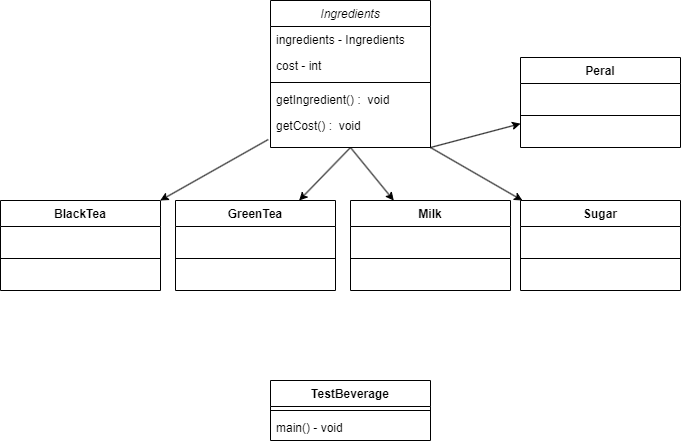

The diagram above was exported from draw.io. Its source (the exported page's mxGraphModel, read from the mxfile embedded in the PNG):
<mxGraphModel dx="1562" dy="773" grid="1" gridSize="10" guides="1" tooltips="1" connect="1" arrows="1" fold="1" page="1" pageScale="1" pageWidth="827" pageHeight="1169" math="0" shadow="0">
  <root>
    <mxCell id="WIyWlLk6GJQsqaUBKTNV-0" />
    <mxCell id="WIyWlLk6GJQsqaUBKTNV-1" parent="WIyWlLk6GJQsqaUBKTNV-0" />
    <mxCell id="zkfFHV4jXpPFQw0GAbJ--0" value="Ingredients" style="swimlane;fontStyle=2;align=center;verticalAlign=top;childLayout=stackLayout;horizontal=1;startSize=26;horizontalStack=0;resizeParent=1;resizeLast=0;collapsible=1;marginBottom=0;rounded=0;shadow=0;strokeWidth=1;" parent="WIyWlLk6GJQsqaUBKTNV-1" vertex="1">
      <mxGeometry x="300" y="50" width="160" height="147" as="geometry">
        <mxRectangle x="300" y="50" width="160" height="26" as="alternateBounds" />
      </mxGeometry>
    </mxCell>
    <mxCell id="zkfFHV4jXpPFQw0GAbJ--1" value="ingredients - Ingredients" style="text;align=left;verticalAlign=top;spacingLeft=4;spacingRight=4;overflow=hidden;rotatable=0;points=[[0,0.5],[1,0.5]];portConstraint=eastwest;" parent="zkfFHV4jXpPFQw0GAbJ--0" vertex="1">
      <mxGeometry y="26" width="160" height="26" as="geometry" />
    </mxCell>
    <mxCell id="zkfFHV4jXpPFQw0GAbJ--2" value="cost - int" style="text;align=left;verticalAlign=top;spacingLeft=4;spacingRight=4;overflow=hidden;rotatable=0;points=[[0,0.5],[1,0.5]];portConstraint=eastwest;rounded=0;shadow=0;html=0;" parent="zkfFHV4jXpPFQw0GAbJ--0" vertex="1">
      <mxGeometry y="52" width="160" height="26" as="geometry" />
    </mxCell>
    <mxCell id="zkfFHV4jXpPFQw0GAbJ--4" value="" style="line;html=1;strokeWidth=1;align=left;verticalAlign=middle;spacingTop=-1;spacingLeft=3;spacingRight=3;rotatable=0;labelPosition=right;points=[];portConstraint=eastwest;" parent="zkfFHV4jXpPFQw0GAbJ--0" vertex="1">
      <mxGeometry y="78" width="160" height="8" as="geometry" />
    </mxCell>
    <mxCell id="zkfFHV4jXpPFQw0GAbJ--5" value="getIngredient() :  void" style="text;align=left;verticalAlign=top;spacingLeft=4;spacingRight=4;overflow=hidden;rotatable=0;points=[[0,0.5],[1,0.5]];portConstraint=eastwest;" parent="zkfFHV4jXpPFQw0GAbJ--0" vertex="1">
      <mxGeometry y="86" width="160" height="26" as="geometry" />
    </mxCell>
    <mxCell id="3iaoIpLJJjaliy3qTb8E-18" value="getCost() :  void" style="text;align=left;verticalAlign=top;spacingLeft=4;spacingRight=4;overflow=hidden;rotatable=0;points=[[0,0.5],[1,0.5]];portConstraint=eastwest;" vertex="1" parent="zkfFHV4jXpPFQw0GAbJ--0">
      <mxGeometry y="112" width="160" height="26" as="geometry" />
    </mxCell>
    <mxCell id="3iaoIpLJJjaliy3qTb8E-1" value="" style="endArrow=classic;html=1;rounded=0;exitX=-0.014;exitY=0.9;exitDx=0;exitDy=0;exitPerimeter=0;" edge="1" parent="WIyWlLk6GJQsqaUBKTNV-1" target="3iaoIpLJJjaliy3qTb8E-2">
      <mxGeometry width="50" height="50" relative="1" as="geometry">
        <mxPoint x="297.76" y="189" as="sourcePoint" />
        <mxPoint x="300" y="188" as="targetPoint" />
        <Array as="points" />
      </mxGeometry>
    </mxCell>
    <mxCell id="3iaoIpLJJjaliy3qTb8E-2" value="BlackTea" style="swimlane;fontStyle=1;align=center;verticalAlign=top;childLayout=stackLayout;horizontal=1;startSize=26;horizontalStack=0;resizeParent=1;resizeParentMax=0;resizeLast=0;collapsible=1;marginBottom=0;whiteSpace=wrap;html=1;" vertex="1" parent="WIyWlLk6GJQsqaUBKTNV-1">
      <mxGeometry x="30" y="250" width="160" height="90" as="geometry" />
    </mxCell>
    <mxCell id="3iaoIpLJJjaliy3qTb8E-4" value="" style="line;strokeWidth=1;fillColor=none;align=left;verticalAlign=middle;spacingTop=-1;spacingLeft=3;spacingRight=3;rotatable=0;labelPosition=right;points=[];portConstraint=eastwest;strokeColor=inherit;" vertex="1" parent="3iaoIpLJJjaliy3qTb8E-2">
      <mxGeometry y="26" width="160" height="64" as="geometry" />
    </mxCell>
    <mxCell id="3iaoIpLJJjaliy3qTb8E-6" value="" style="endArrow=classic;html=1;rounded=0;exitX=0.5;exitY=1;exitDx=0;exitDy=0;" edge="1" parent="WIyWlLk6GJQsqaUBKTNV-1" target="3iaoIpLJJjaliy3qTb8E-7" source="zkfFHV4jXpPFQw0GAbJ--0">
      <mxGeometry width="50" height="50" relative="1" as="geometry">
        <mxPoint x="454" y="270" as="sourcePoint" />
        <mxPoint x="460" y="273" as="targetPoint" />
        <Array as="points" />
      </mxGeometry>
    </mxCell>
    <mxCell id="3iaoIpLJJjaliy3qTb8E-7" value="GreenTea" style="swimlane;fontStyle=1;align=center;verticalAlign=top;childLayout=stackLayout;horizontal=1;startSize=26;horizontalStack=0;resizeParent=1;resizeParentMax=0;resizeLast=0;collapsible=1;marginBottom=0;whiteSpace=wrap;html=1;" vertex="1" parent="WIyWlLk6GJQsqaUBKTNV-1">
      <mxGeometry x="205" y="250" width="160" height="90" as="geometry" />
    </mxCell>
    <mxCell id="3iaoIpLJJjaliy3qTb8E-8" value="" style="line;strokeWidth=1;fillColor=none;align=left;verticalAlign=middle;spacingTop=-1;spacingLeft=3;spacingRight=3;rotatable=0;labelPosition=right;points=[];portConstraint=eastwest;strokeColor=inherit;" vertex="1" parent="3iaoIpLJJjaliy3qTb8E-7">
      <mxGeometry y="26" width="160" height="64" as="geometry" />
    </mxCell>
    <mxCell id="3iaoIpLJJjaliy3qTb8E-9" value="" style="endArrow=classic;html=1;rounded=0;exitX=0.5;exitY=1;exitDx=0;exitDy=0;" edge="1" parent="WIyWlLk6GJQsqaUBKTNV-1" target="3iaoIpLJJjaliy3qTb8E-10" source="zkfFHV4jXpPFQw0GAbJ--0">
      <mxGeometry width="50" height="50" relative="1" as="geometry">
        <mxPoint x="555" y="188" as="sourcePoint" />
        <mxPoint x="635" y="273" as="targetPoint" />
        <Array as="points" />
      </mxGeometry>
    </mxCell>
    <mxCell id="3iaoIpLJJjaliy3qTb8E-10" value="Milk" style="swimlane;fontStyle=1;align=center;verticalAlign=top;childLayout=stackLayout;horizontal=1;startSize=26;horizontalStack=0;resizeParent=1;resizeParentMax=0;resizeLast=0;collapsible=1;marginBottom=0;whiteSpace=wrap;html=1;" vertex="1" parent="WIyWlLk6GJQsqaUBKTNV-1">
      <mxGeometry x="380" y="250" width="160" height="90" as="geometry" />
    </mxCell>
    <mxCell id="3iaoIpLJJjaliy3qTb8E-11" value="" style="line;strokeWidth=1;fillColor=none;align=left;verticalAlign=middle;spacingTop=-1;spacingLeft=3;spacingRight=3;rotatable=0;labelPosition=right;points=[];portConstraint=eastwest;strokeColor=inherit;" vertex="1" parent="3iaoIpLJJjaliy3qTb8E-10">
      <mxGeometry y="26" width="160" height="64" as="geometry" />
    </mxCell>
    <mxCell id="3iaoIpLJJjaliy3qTb8E-12" value="" style="endArrow=classic;html=1;rounded=0;exitX=1;exitY=1;exitDx=0;exitDy=0;" edge="1" parent="WIyWlLk6GJQsqaUBKTNV-1" target="3iaoIpLJJjaliy3qTb8E-13" source="zkfFHV4jXpPFQw0GAbJ--0">
      <mxGeometry width="50" height="50" relative="1" as="geometry">
        <mxPoint x="470" y="90" as="sourcePoint" />
        <mxPoint x="805" y="132" as="targetPoint" />
        <Array as="points" />
      </mxGeometry>
    </mxCell>
    <mxCell id="3iaoIpLJJjaliy3qTb8E-13" value="Peral" style="swimlane;fontStyle=1;align=center;verticalAlign=top;childLayout=stackLayout;horizontal=1;startSize=26;horizontalStack=0;resizeParent=1;resizeParentMax=0;resizeLast=0;collapsible=1;marginBottom=0;whiteSpace=wrap;html=1;" vertex="1" parent="WIyWlLk6GJQsqaUBKTNV-1">
      <mxGeometry x="550" y="107" width="160" height="90" as="geometry" />
    </mxCell>
    <mxCell id="3iaoIpLJJjaliy3qTb8E-14" value="" style="line;strokeWidth=1;fillColor=none;align=left;verticalAlign=middle;spacingTop=-1;spacingLeft=3;spacingRight=3;rotatable=0;labelPosition=right;points=[];portConstraint=eastwest;strokeColor=inherit;" vertex="1" parent="3iaoIpLJJjaliy3qTb8E-13">
      <mxGeometry y="26" width="160" height="64" as="geometry" />
    </mxCell>
    <mxCell id="3iaoIpLJJjaliy3qTb8E-15" value="" style="endArrow=classic;html=1;rounded=0;exitX=1;exitY=1;exitDx=0;exitDy=0;" edge="1" parent="WIyWlLk6GJQsqaUBKTNV-1" target="3iaoIpLJJjaliy3qTb8E-16" source="zkfFHV4jXpPFQw0GAbJ--0">
      <mxGeometry width="50" height="50" relative="1" as="geometry">
        <mxPoint x="510" y="341" as="sourcePoint" />
        <mxPoint x="855" y="285" as="targetPoint" />
        <Array as="points" />
      </mxGeometry>
    </mxCell>
    <mxCell id="3iaoIpLJJjaliy3qTb8E-16" value="Sugar" style="swimlane;fontStyle=1;align=center;verticalAlign=top;childLayout=stackLayout;horizontal=1;startSize=26;horizontalStack=0;resizeParent=1;resizeParentMax=0;resizeLast=0;collapsible=1;marginBottom=0;whiteSpace=wrap;html=1;" vertex="1" parent="WIyWlLk6GJQsqaUBKTNV-1">
      <mxGeometry x="550" y="250" width="160" height="90" as="geometry" />
    </mxCell>
    <mxCell id="3iaoIpLJJjaliy3qTb8E-17" value="" style="line;strokeWidth=1;fillColor=none;align=left;verticalAlign=middle;spacingTop=-1;spacingLeft=3;spacingRight=3;rotatable=0;labelPosition=right;points=[];portConstraint=eastwest;strokeColor=inherit;" vertex="1" parent="3iaoIpLJJjaliy3qTb8E-16">
      <mxGeometry y="26" width="160" height="64" as="geometry" />
    </mxCell>
    <mxCell id="3iaoIpLJJjaliy3qTb8E-19" value="TestBeverage" style="swimlane;fontStyle=1;align=center;verticalAlign=top;childLayout=stackLayout;horizontal=1;startSize=26;horizontalStack=0;resizeParent=1;resizeParentMax=0;resizeLast=0;collapsible=1;marginBottom=0;whiteSpace=wrap;html=1;" vertex="1" parent="WIyWlLk6GJQsqaUBKTNV-1">
      <mxGeometry x="300" y="430" width="160" height="60" as="geometry" />
    </mxCell>
    <mxCell id="3iaoIpLJJjaliy3qTb8E-21" value="" style="line;strokeWidth=1;fillColor=none;align=left;verticalAlign=middle;spacingTop=-1;spacingLeft=3;spacingRight=3;rotatable=0;labelPosition=right;points=[];portConstraint=eastwest;strokeColor=inherit;" vertex="1" parent="3iaoIpLJJjaliy3qTb8E-19">
      <mxGeometry y="26" width="160" height="8" as="geometry" />
    </mxCell>
    <mxCell id="3iaoIpLJJjaliy3qTb8E-22" value="main() - void" style="text;strokeColor=none;fillColor=none;align=left;verticalAlign=top;spacingLeft=4;spacingRight=4;overflow=hidden;rotatable=0;points=[[0,0.5],[1,0.5]];portConstraint=eastwest;whiteSpace=wrap;html=1;" vertex="1" parent="3iaoIpLJJjaliy3qTb8E-19">
      <mxGeometry y="34" width="160" height="26" as="geometry" />
    </mxCell>
  </root>
</mxGraphModel>